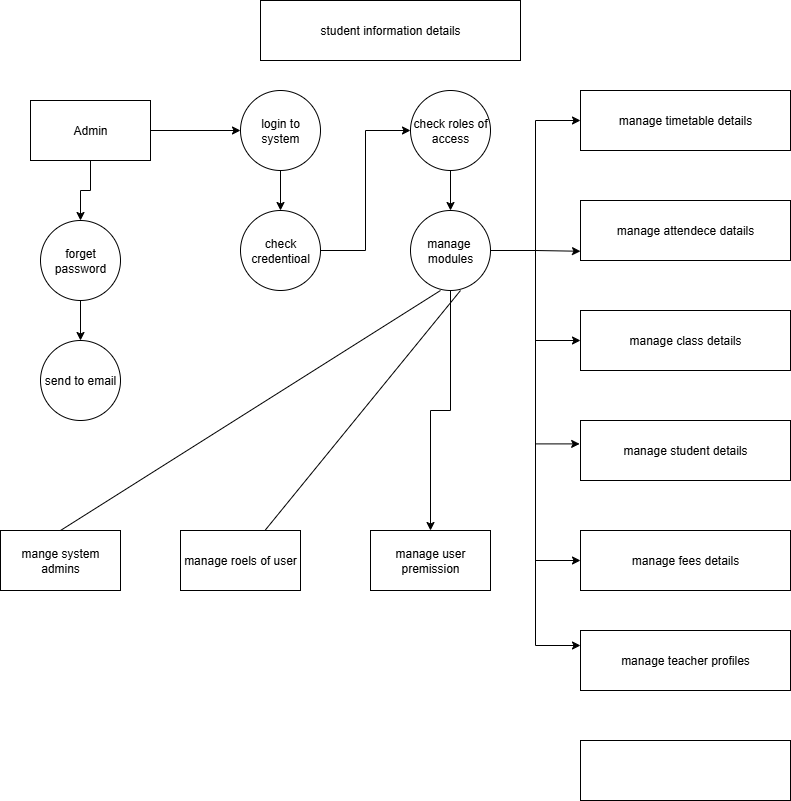

The diagram above was exported from draw.io. Its source (the exported page's mxGraphModel, read from the mxfile embedded in the PNG):
<mxGraphModel dx="2095" dy="881" grid="1" gridSize="10" guides="1" tooltips="1" connect="1" arrows="1" fold="1" page="1" pageScale="1" pageWidth="850" pageHeight="1100" math="0" shadow="0">
  <root>
    <mxCell id="0" />
    <mxCell id="1" parent="0" />
    <mxCell id="m5PnPe3804k_NdNWk6mr-1" value="student information details" style="rounded=0;whiteSpace=wrap;html=1;" vertex="1" parent="1">
      <mxGeometry x="270" y="30" width="260" height="60" as="geometry" />
    </mxCell>
    <mxCell id="m5PnPe3804k_NdNWk6mr-23" style="edgeStyle=orthogonalEdgeStyle;rounded=0;orthogonalLoop=1;jettySize=auto;html=1;entryX=0.5;entryY=0;entryDx=0;entryDy=0;" edge="1" parent="1" source="m5PnPe3804k_NdNWk6mr-3" target="m5PnPe3804k_NdNWk6mr-6">
      <mxGeometry relative="1" as="geometry" />
    </mxCell>
    <mxCell id="m5PnPe3804k_NdNWk6mr-32" style="edgeStyle=orthogonalEdgeStyle;rounded=0;orthogonalLoop=1;jettySize=auto;html=1;entryX=0;entryY=0.5;entryDx=0;entryDy=0;" edge="1" parent="1" source="m5PnPe3804k_NdNWk6mr-3" target="m5PnPe3804k_NdNWk6mr-4">
      <mxGeometry relative="1" as="geometry" />
    </mxCell>
    <mxCell id="m5PnPe3804k_NdNWk6mr-3" value="Admin" style="rounded=0;whiteSpace=wrap;html=1;" vertex="1" parent="1">
      <mxGeometry x="40" y="130" width="120" height="60" as="geometry" />
    </mxCell>
    <mxCell id="m5PnPe3804k_NdNWk6mr-34" style="edgeStyle=orthogonalEdgeStyle;rounded=0;orthogonalLoop=1;jettySize=auto;html=1;entryX=0.5;entryY=0;entryDx=0;entryDy=0;" edge="1" parent="1" source="m5PnPe3804k_NdNWk6mr-4" target="m5PnPe3804k_NdNWk6mr-7">
      <mxGeometry relative="1" as="geometry" />
    </mxCell>
    <mxCell id="m5PnPe3804k_NdNWk6mr-4" value="login to system" style="ellipse;whiteSpace=wrap;html=1;aspect=fixed;" vertex="1" parent="1">
      <mxGeometry x="250" y="120" width="80" height="80" as="geometry" />
    </mxCell>
    <mxCell id="m5PnPe3804k_NdNWk6mr-36" style="edgeStyle=orthogonalEdgeStyle;rounded=0;orthogonalLoop=1;jettySize=auto;html=1;" edge="1" parent="1" source="m5PnPe3804k_NdNWk6mr-5" target="m5PnPe3804k_NdNWk6mr-8">
      <mxGeometry relative="1" as="geometry" />
    </mxCell>
    <mxCell id="m5PnPe3804k_NdNWk6mr-5" value="check roles of access" style="ellipse;whiteSpace=wrap;html=1;aspect=fixed;" vertex="1" parent="1">
      <mxGeometry x="420" y="120" width="80" height="80" as="geometry" />
    </mxCell>
    <mxCell id="m5PnPe3804k_NdNWk6mr-24" style="edgeStyle=orthogonalEdgeStyle;rounded=0;orthogonalLoop=1;jettySize=auto;html=1;entryX=0.5;entryY=0;entryDx=0;entryDy=0;" edge="1" parent="1" source="m5PnPe3804k_NdNWk6mr-6" target="m5PnPe3804k_NdNWk6mr-9">
      <mxGeometry relative="1" as="geometry" />
    </mxCell>
    <mxCell id="m5PnPe3804k_NdNWk6mr-6" value="forget password" style="ellipse;whiteSpace=wrap;html=1;aspect=fixed;" vertex="1" parent="1">
      <mxGeometry x="50" y="250" width="80" height="80" as="geometry" />
    </mxCell>
    <mxCell id="m5PnPe3804k_NdNWk6mr-35" style="edgeStyle=orthogonalEdgeStyle;rounded=0;orthogonalLoop=1;jettySize=auto;html=1;entryX=0;entryY=0.5;entryDx=0;entryDy=0;" edge="1" parent="1" source="m5PnPe3804k_NdNWk6mr-7" target="m5PnPe3804k_NdNWk6mr-5">
      <mxGeometry relative="1" as="geometry" />
    </mxCell>
    <mxCell id="m5PnPe3804k_NdNWk6mr-7" value="check credentioal" style="ellipse;whiteSpace=wrap;html=1;aspect=fixed;" vertex="1" parent="1">
      <mxGeometry x="250" y="240" width="80" height="80" as="geometry" />
    </mxCell>
    <mxCell id="m5PnPe3804k_NdNWk6mr-31" style="edgeStyle=orthogonalEdgeStyle;rounded=0;orthogonalLoop=1;jettySize=auto;html=1;entryX=0.5;entryY=0;entryDx=0;entryDy=0;" edge="1" parent="1" source="m5PnPe3804k_NdNWk6mr-8" target="m5PnPe3804k_NdNWk6mr-21">
      <mxGeometry relative="1" as="geometry" />
    </mxCell>
    <mxCell id="m5PnPe3804k_NdNWk6mr-37" style="edgeStyle=orthogonalEdgeStyle;rounded=0;orthogonalLoop=1;jettySize=auto;html=1;entryX=0;entryY=0.5;entryDx=0;entryDy=0;" edge="1" parent="1" source="m5PnPe3804k_NdNWk6mr-8" target="m5PnPe3804k_NdNWk6mr-10">
      <mxGeometry relative="1" as="geometry" />
    </mxCell>
    <mxCell id="m5PnPe3804k_NdNWk6mr-39" style="edgeStyle=orthogonalEdgeStyle;rounded=0;orthogonalLoop=1;jettySize=auto;html=1;entryX=0;entryY=0.5;entryDx=0;entryDy=0;" edge="1" parent="1" source="m5PnPe3804k_NdNWk6mr-8" target="m5PnPe3804k_NdNWk6mr-12">
      <mxGeometry relative="1" as="geometry" />
    </mxCell>
    <mxCell id="m5PnPe3804k_NdNWk6mr-41" style="edgeStyle=orthogonalEdgeStyle;rounded=0;orthogonalLoop=1;jettySize=auto;html=1;entryX=0;entryY=0.5;entryDx=0;entryDy=0;" edge="1" parent="1" source="m5PnPe3804k_NdNWk6mr-8" target="m5PnPe3804k_NdNWk6mr-16">
      <mxGeometry relative="1" as="geometry" />
    </mxCell>
    <mxCell id="m5PnPe3804k_NdNWk6mr-43" style="edgeStyle=orthogonalEdgeStyle;rounded=0;orthogonalLoop=1;jettySize=auto;html=1;entryX=0;entryY=0.25;entryDx=0;entryDy=0;" edge="1" parent="1" source="m5PnPe3804k_NdNWk6mr-8" target="m5PnPe3804k_NdNWk6mr-17">
      <mxGeometry relative="1" as="geometry" />
    </mxCell>
    <mxCell id="m5PnPe3804k_NdNWk6mr-8" value="manage&amp;nbsp;&lt;div&gt;modules&lt;/div&gt;" style="ellipse;whiteSpace=wrap;html=1;aspect=fixed;" vertex="1" parent="1">
      <mxGeometry x="420" y="240" width="80" height="80" as="geometry" />
    </mxCell>
    <mxCell id="m5PnPe3804k_NdNWk6mr-9" value="send to email" style="ellipse;whiteSpace=wrap;html=1;aspect=fixed;" vertex="1" parent="1">
      <mxGeometry x="50" y="370" width="80" height="80" as="geometry" />
    </mxCell>
    <mxCell id="m5PnPe3804k_NdNWk6mr-10" value="manage timetable details" style="rounded=0;whiteSpace=wrap;html=1;" vertex="1" parent="1">
      <mxGeometry x="590" y="120" width="210" height="60" as="geometry" />
    </mxCell>
    <mxCell id="m5PnPe3804k_NdNWk6mr-11" value="manage attendece datails" style="rounded=0;whiteSpace=wrap;html=1;" vertex="1" parent="1">
      <mxGeometry x="590" y="230" width="210" height="60" as="geometry" />
    </mxCell>
    <mxCell id="m5PnPe3804k_NdNWk6mr-12" value="manage class details" style="rounded=0;whiteSpace=wrap;html=1;" vertex="1" parent="1">
      <mxGeometry x="590" y="340" width="210" height="60" as="geometry" />
    </mxCell>
    <mxCell id="m5PnPe3804k_NdNWk6mr-15" value="manage student details" style="rounded=0;whiteSpace=wrap;html=1;" vertex="1" parent="1">
      <mxGeometry x="590" y="450" width="210" height="60" as="geometry" />
    </mxCell>
    <mxCell id="m5PnPe3804k_NdNWk6mr-16" value="manage fees details" style="rounded=0;whiteSpace=wrap;html=1;" vertex="1" parent="1">
      <mxGeometry x="590" y="560" width="210" height="60" as="geometry" />
    </mxCell>
    <mxCell id="m5PnPe3804k_NdNWk6mr-17" value="manage teacher profiles" style="rounded=0;whiteSpace=wrap;html=1;" vertex="1" parent="1">
      <mxGeometry x="590" y="660" width="210" height="60" as="geometry" />
    </mxCell>
    <mxCell id="m5PnPe3804k_NdNWk6mr-18" value="" style="rounded=0;whiteSpace=wrap;html=1;" vertex="1" parent="1">
      <mxGeometry x="590" y="770" width="210" height="60" as="geometry" />
    </mxCell>
    <mxCell id="m5PnPe3804k_NdNWk6mr-19" value="mange system admins" style="rounded=0;whiteSpace=wrap;html=1;" vertex="1" parent="1">
      <mxGeometry x="10" y="560" width="120" height="60" as="geometry" />
    </mxCell>
    <mxCell id="m5PnPe3804k_NdNWk6mr-20" value="manage roels of user" style="rounded=0;whiteSpace=wrap;html=1;" vertex="1" parent="1">
      <mxGeometry x="190" y="560" width="120" height="60" as="geometry" />
    </mxCell>
    <mxCell id="m5PnPe3804k_NdNWk6mr-21" value="manage user premission" style="rounded=0;whiteSpace=wrap;html=1;" vertex="1" parent="1">
      <mxGeometry x="380" y="560" width="120" height="60" as="geometry" />
    </mxCell>
    <mxCell id="m5PnPe3804k_NdNWk6mr-29" value="" style="endArrow=none;html=1;rounded=0;exitX=0.5;exitY=0;exitDx=0;exitDy=0;" edge="1" parent="1" source="m5PnPe3804k_NdNWk6mr-19">
      <mxGeometry width="50" height="50" relative="1" as="geometry">
        <mxPoint x="400" y="370" as="sourcePoint" />
        <mxPoint x="450" y="320" as="targetPoint" />
      </mxGeometry>
    </mxCell>
    <mxCell id="m5PnPe3804k_NdNWk6mr-30" value="" style="endArrow=none;html=1;rounded=0;" edge="1" parent="1" source="m5PnPe3804k_NdNWk6mr-20">
      <mxGeometry width="50" height="50" relative="1" as="geometry">
        <mxPoint x="420" y="370" as="sourcePoint" />
        <mxPoint x="470" y="320" as="targetPoint" />
      </mxGeometry>
    </mxCell>
    <mxCell id="m5PnPe3804k_NdNWk6mr-38" style="edgeStyle=orthogonalEdgeStyle;rounded=0;orthogonalLoop=1;jettySize=auto;html=1;entryX=0;entryY=0.846;entryDx=0;entryDy=0;entryPerimeter=0;" edge="1" parent="1" source="m5PnPe3804k_NdNWk6mr-8" target="m5PnPe3804k_NdNWk6mr-11">
      <mxGeometry relative="1" as="geometry" />
    </mxCell>
    <mxCell id="m5PnPe3804k_NdNWk6mr-40" style="edgeStyle=orthogonalEdgeStyle;rounded=0;orthogonalLoop=1;jettySize=auto;html=1;entryX=-0.004;entryY=0.39;entryDx=0;entryDy=0;entryPerimeter=0;" edge="1" parent="1" source="m5PnPe3804k_NdNWk6mr-8" target="m5PnPe3804k_NdNWk6mr-15">
      <mxGeometry relative="1" as="geometry" />
    </mxCell>
  </root>
</mxGraphModel>